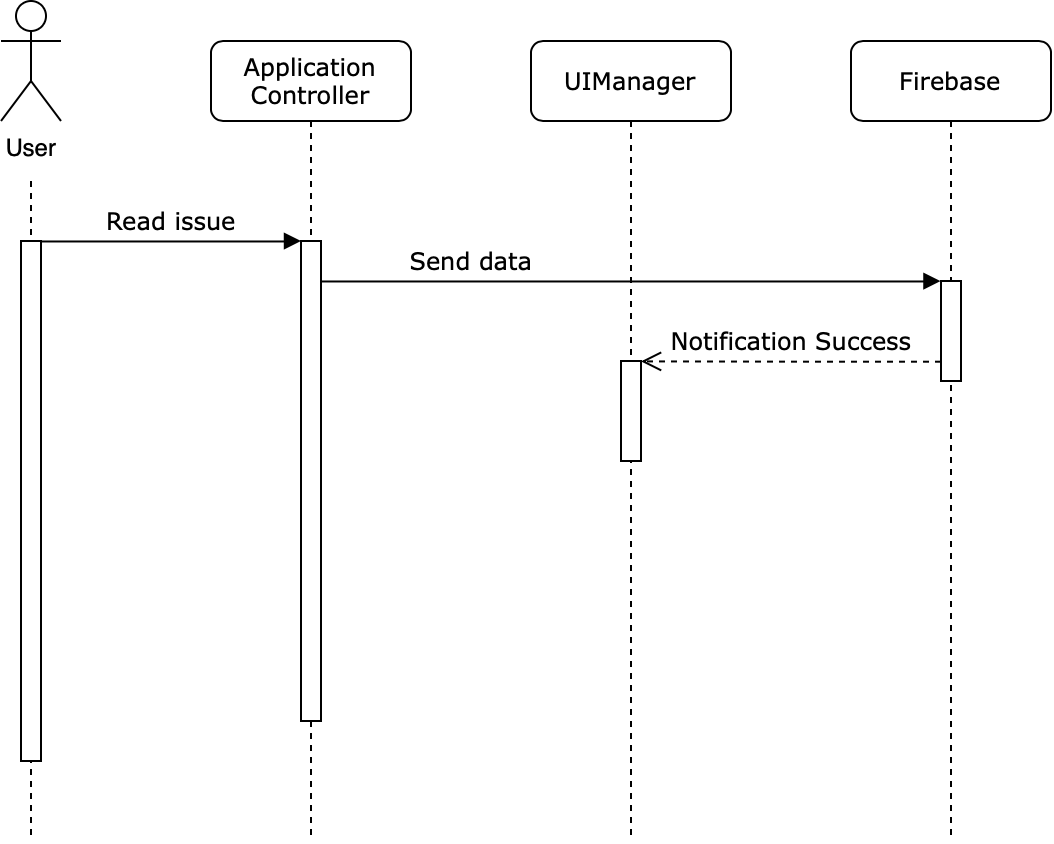

The diagram above was exported from draw.io. Its source (the exported page's mxGraphModel, read from the mxfile embedded in the PNG):
<mxGraphModel dx="652" dy="457" grid="1" gridSize="10" guides="1" tooltips="1" connect="1" arrows="1" fold="1" page="1" pageScale="1" pageWidth="1100" pageHeight="850" background="#ffffff" math="0" shadow="0">
  <root>
    <mxCell id="0" />
    <mxCell id="1" parent="0" />
    <mxCell id="efoaNdb5S_mlLWeFaiNy-4" value="" style="endArrow=none;dashed=1;html=1;" parent="1" edge="1">
      <mxGeometry width="50" height="50" relative="1" as="geometry">
        <mxPoint x="150" y="150" as="sourcePoint" />
        <mxPoint x="150" y="480" as="targetPoint" />
      </mxGeometry>
    </mxCell>
    <mxCell id="7baba1c4bc27f4b0-2" value="Application Controller" style="shape=umlLifeline;perimeter=lifelinePerimeter;whiteSpace=wrap;html=1;container=1;collapsible=0;recursiveResize=0;outlineConnect=0;rounded=1;shadow=0;comic=0;labelBackgroundColor=none;strokeWidth=1;fontFamily=Verdana;fontSize=12;align=center;" parent="1" vertex="1">
      <mxGeometry x="240" y="80" width="100" height="400" as="geometry" />
    </mxCell>
    <mxCell id="7baba1c4bc27f4b0-10" value="" style="html=1;points=[];perimeter=orthogonalPerimeter;rounded=0;shadow=0;comic=0;labelBackgroundColor=none;strokeWidth=1;fontFamily=Verdana;fontSize=12;align=center;" parent="7baba1c4bc27f4b0-2" vertex="1">
      <mxGeometry x="45" y="100" width="10" height="240" as="geometry" />
    </mxCell>
    <mxCell id="7baba1c4bc27f4b0-3" value="UIManager" style="shape=umlLifeline;perimeter=lifelinePerimeter;whiteSpace=wrap;html=1;container=1;collapsible=0;recursiveResize=0;outlineConnect=0;rounded=1;shadow=0;comic=0;labelBackgroundColor=none;strokeWidth=1;fontFamily=Verdana;fontSize=12;align=center;" parent="1" vertex="1">
      <mxGeometry x="400" y="80" width="100" height="400" as="geometry" />
    </mxCell>
    <mxCell id="7baba1c4bc27f4b0-13" value="" style="html=1;points=[];perimeter=orthogonalPerimeter;rounded=0;shadow=0;comic=0;labelBackgroundColor=none;strokeWidth=1;fontFamily=Verdana;fontSize=12;align=center;" parent="7baba1c4bc27f4b0-3" vertex="1">
      <mxGeometry x="45" y="160" width="10" height="50" as="geometry" />
    </mxCell>
    <mxCell id="7baba1c4bc27f4b0-4" value="Firebase" style="shape=umlLifeline;perimeter=lifelinePerimeter;whiteSpace=wrap;html=1;container=1;collapsible=0;recursiveResize=0;outlineConnect=0;rounded=1;shadow=0;comic=0;labelBackgroundColor=none;strokeWidth=1;fontFamily=Verdana;fontSize=12;align=center;" parent="1" vertex="1">
      <mxGeometry x="560" y="80" width="100" height="400" as="geometry" />
    </mxCell>
    <mxCell id="7baba1c4bc27f4b0-16" value="" style="html=1;points=[];perimeter=orthogonalPerimeter;rounded=0;shadow=0;comic=0;labelBackgroundColor=none;strokeWidth=1;fontFamily=Verdana;fontSize=12;align=center;" parent="7baba1c4bc27f4b0-4" vertex="1">
      <mxGeometry x="45" y="120" width="10" height="50" as="geometry" />
    </mxCell>
    <mxCell id="7baba1c4bc27f4b0-11" value="Read issue" style="html=1;verticalAlign=bottom;endArrow=block;entryX=0;entryY=0;labelBackgroundColor=none;fontFamily=Verdana;fontSize=12;edgeStyle=elbowEdgeStyle;elbow=vertical;" parent="1" source="7baba1c4bc27f4b0-9" target="7baba1c4bc27f4b0-10" edge="1">
      <mxGeometry relative="1" as="geometry">
        <mxPoint x="220" y="190" as="sourcePoint" />
      </mxGeometry>
    </mxCell>
    <mxCell id="7baba1c4bc27f4b0-14" value="Send data" style="html=1;verticalAlign=bottom;endArrow=block;entryX=-0.026;entryY=0.001;labelBackgroundColor=none;fontFamily=Verdana;fontSize=12;edgeStyle=elbowEdgeStyle;elbow=vertical;entryDx=0;entryDy=0;entryPerimeter=0;" parent="1" source="7baba1c4bc27f4b0-10" target="7baba1c4bc27f4b0-16" edge="1">
      <mxGeometry x="1" y="235" relative="1" as="geometry">
        <mxPoint x="370" y="200" as="sourcePoint" />
        <mxPoint as="offset" />
      </mxGeometry>
    </mxCell>
    <mxCell id="BuLopwT1dyRcWJvuAPLz-18" value="Notification Success" style="html=1;verticalAlign=bottom;endArrow=open;dashed=1;endSize=8;labelBackgroundColor=none;fontFamily=Verdana;fontSize=12;edgeStyle=elbowEdgeStyle;elbow=horizontal;exitX=0;exitY=0.807;exitDx=0;exitDy=0;exitPerimeter=0;entryX=1.001;entryY=0.004;entryDx=0;entryDy=0;entryPerimeter=0;" parent="1" source="7baba1c4bc27f4b0-16" target="7baba1c4bc27f4b0-13" edge="1">
      <mxGeometry relative="1" as="geometry">
        <mxPoint x="470" y="240" as="targetPoint" />
        <Array as="points">
          <mxPoint x="540" y="290" />
          <mxPoint x="500" y="250" />
          <mxPoint x="535" y="450" />
        </Array>
        <mxPoint x="605" y="450" as="sourcePoint" />
      </mxGeometry>
    </mxCell>
    <mxCell id="7baba1c4bc27f4b0-9" value="" style="html=1;points=[];perimeter=orthogonalPerimeter;rounded=0;shadow=0;comic=0;labelBackgroundColor=none;strokeWidth=1;fontFamily=Verdana;fontSize=12;align=center;" parent="1" vertex="1">
      <mxGeometry x="145" y="180" width="10" height="260" as="geometry" />
    </mxCell>
    <mxCell id="efoaNdb5S_mlLWeFaiNy-5" value="User&lt;br&gt;" style="shape=umlActor;verticalLabelPosition=bottom;labelBackgroundColor=#ffffff;verticalAlign=top;html=1;outlineConnect=0;strokeColor=#000000;" parent="1" vertex="1">
      <mxGeometry x="135" y="60" width="30" height="60" as="geometry" />
    </mxCell>
  </root>
</mxGraphModel>